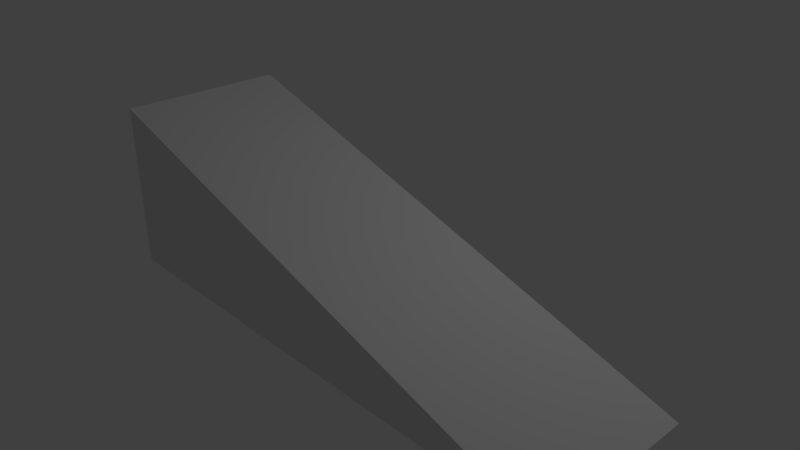 # Source: wedge.blend  (saved by Blender 2.78.0; exported with 4.5.12 LTS)
import bpy
from mathutils import Matrix  # noqa: F401  (used for matrix-valued properties, if any)

bpy.ops.wm.read_factory_settings(use_empty=True)
scene = bpy.context.scene
scene.name = 'Scene'

# ---- collections
col_collection_1 = bpy.data.collections.new('Collection 1'); scene.collection.children.link(col_collection_1)

# ---- materials (node trees are filled in below, after node groups)
mat_material = bpy.data.materials.new('Material')
mat_material.alpha_threshold = 0.0
mat_material.use_transparent_shadow = False
mat_material.roughness = 0.5
mat_material.line_color = (0.0, 0.0, 0.0, 1.0)

# ---- material node trees

# ---- world
world_world = bpy.data.worlds.new('World'); scene.world = world_world
world_world.color = (0.05088, 0.05088, 0.05088)
world_world.use_sun_shadow = False
world_world.sun_shadow_jitter_overblur = 0.0
world_world.cycles.sampling_method = 'MANUAL'

# ---- cameras
cam_camera = bpy.data.cameras.new('Camera')
cam_camera.clip_end = 100.0
cam_camera.lens = 35.0
cam_camera.sensor_width = 32.0
cam_camera.sensor_height = 18.0
cam_camera.ortho_scale = 7.314
cam_camera.dof.focus_distance = 0.0
cam_camera.dof.aperture_fstop = 128.0

# ---- lights
light_lamp = bpy.data.lights.new('Lamp', 'POINT')
light_lamp.transmission_factor = 0.0
light_lamp.cutoff_distance = 30.0
light_lamp.energy = 100.0
light_lamp.shadow_buffer_clip_start = 1.001
light_lamp.shadow_soft_size = 0.1
light_lamp.shadow_maximum_resolution = 0.006
light_lamp.use_absolute_resolution = True

# ---- meshes
me_cube = bpy.data.meshes.new('Cube')
me_cube.from_pydata([(4.526, 1.0, -1.0), (4.526, -1.0, -1.0), (-1.786, -1.0, -1.0), (-1.786, 1.0, -1.0), (-1.786, -1.0, 1.0), (-1.786, 1.0, 1.0)], [], [(0, 1, 2, 3), (2, 1, 4), (2, 4, 5, 3), (0, 5, 4, 1), (3, 5, 0)])
me_cube.materials.append(mat_material)
me_cube.use_remesh_preserve_volume = False
me_cube.use_remesh_preserve_attributes = False
me_cube.use_mirror_vertex_groups = False
me_cube.update()

# ---- objects
ob_wedge = bpy.data.objects.new('Wedge', me_cube)
ob_lamp = bpy.data.objects.new('Lamp', light_lamp)
ob_camera = bpy.data.objects.new('Camera', cam_camera)

# ---- transforms, parenting, visibility, modifiers, constraints
ob_wedge.location = (0.0, -1.113, 1.005)
ob_wedge.lock_rotations_4d = False
ob_wedge.empty_display_type = 'ARROWS'
ob_wedge.lineart.crease_threshold = 0.0
ob_lamp.location = (4.076, 1.005, 5.904)
ob_lamp.rotation_euler = (0.6503, 0.05522, 1.866)
ob_lamp.lock_rotations_4d = False
ob_lamp.empty_display_type = 'ARROWS'
ob_lamp.color = (0.0, 0.0, 0.0, 0.0)
ob_lamp.lineart.crease_threshold = 0.0
ob_camera.location = (7.481, -6.508, 5.344)
ob_camera.rotation_euler = (1.109, 0.0, 0.8149)
ob_camera.lock_rotations_4d = False
ob_camera.empty_display_type = 'ARROWS'
ob_camera.color = (0.0, 0.0, 0.0, 0.0)
ob_camera.display_type = 'WIRE'
ob_camera.lineart.crease_threshold = 0.0

# ---- collection membership
col_collection_1.objects.link(ob_wedge)
col_collection_1.objects.link(ob_lamp)
col_collection_1.objects.link(ob_camera)

# ---- scene / render settings (as saved in the file)
scene.camera = ob_camera
scene.frame_start = 1; scene.frame_end = 250; scene.frame_set(1)
scene.render.engine = 'BLENDER_EEVEE_NEXT'
scene.render.resolution_percentage = 50
scene.render.dither_intensity = 0.0
scene.cycles.use_denoising = False
scene.cycles.samples = 128
scene.cycles.sampling_pattern = 'TABULATED_SOBOL'
scene.cycles.light_sampling_threshold = 0.0
scene.cycles.use_adaptive_sampling = False
scene.cycles.use_light_tree = False
scene.cycles.blur_glossy = 0.0
scene.cycles.sample_clamp_indirect = 0.0
scene.view_settings.view_transform = 'Standard'
bpy.context.view_layer.update()
